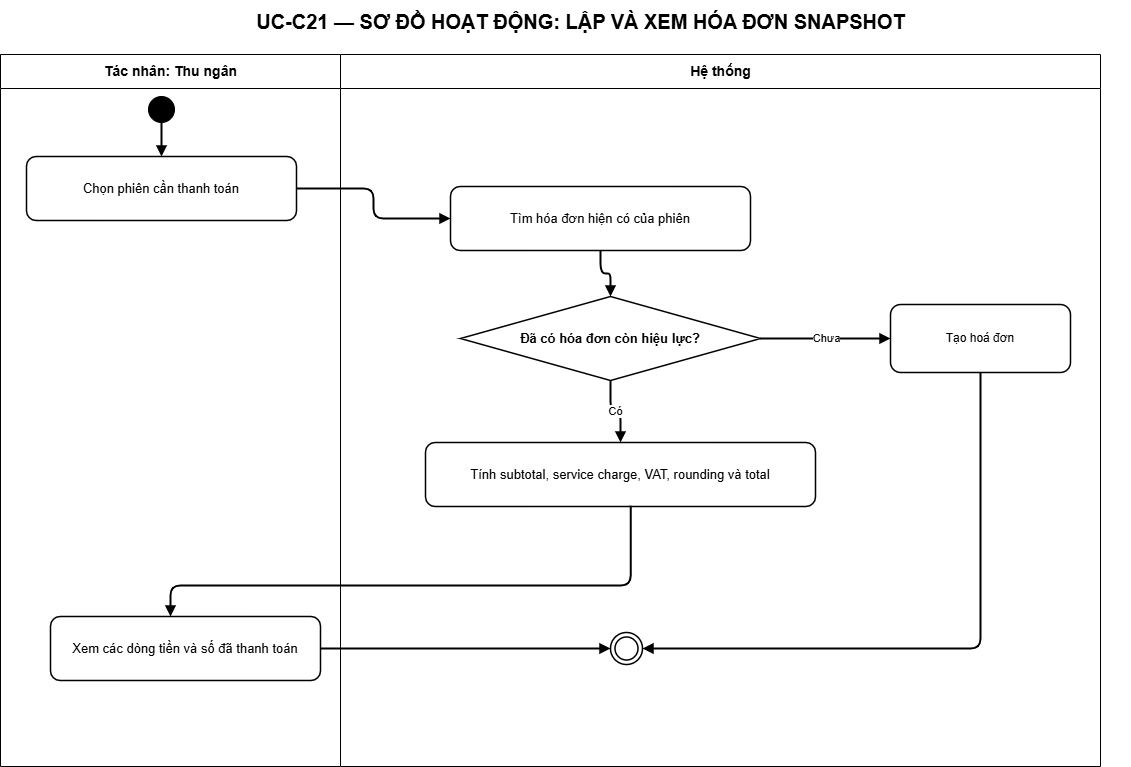

The diagram above was exported from draw.io. Its source (the exported page's mxGraphModel, read from the mxfile embedded in the PNG):
<mxGraphModel dx="1253" dy="553" grid="1" gridSize="10" guides="1" tooltips="1" connect="1" arrows="1" fold="1" page="1" pageScale="1" pageWidth="1200" pageHeight="988" math="0" shadow="0">
  <root>
    <mxCell id="0" />
    <mxCell id="1" parent="0" />
    <mxCell id="title" value="UC-C21 — SƠ ĐỒ HOẠT ĐỘNG: LẬP VÀ XEM HÓA ĐƠN SNAPSHOT" style="text;html=1;align=center;verticalAlign=middle;fontSize=20;fontStyle=1;strokeColor=none;fillColor=none;fontColor=#000000;" parent="1" vertex="1">
      <mxGeometry x="50" y="14" width="1100" height="42" as="geometry" />
    </mxCell>
    <mxCell id="actor-lane" value="Tác nhân: Thu ngân" style="swimlane;html=1;horizontal=1;startSize=34;fillColor=#ffffff;swimlaneFillColor=#ffffff;strokeColor=#000000;fontColor=#000000;fontStyle=1;fontSize=14;" parent="1" vertex="1">
      <mxGeometry x="20" y="68" width="340" height="712" as="geometry" />
    </mxCell>
    <mxCell id="step-1" value="Chọn phiên cần thanh toán" style="rounded=1;whiteSpace=wrap;html=1;fillColor=#ffffff;strokeColor=#000000;strokeWidth=1.5;fontColor=#000000;fontSize=13;" parent="actor-lane" vertex="1">
      <mxGeometry x="26" y="102" width="270" height="64" as="geometry" />
    </mxCell>
    <mxCell id="step-6" value="Xem các dòng tiền và số đã thanh toán" style="rounded=1;whiteSpace=wrap;html=1;fillColor=#ffffff;strokeColor=#000000;strokeWidth=1.5;fontColor=#000000;fontSize=13;" parent="actor-lane" vertex="1">
      <mxGeometry x="50" y="562" width="270" height="64" as="geometry" />
    </mxCell>
    <mxCell id="system-lane" value="Hệ thống" style="swimlane;html=1;horizontal=1;startSize=34;fillColor=#ffffff;swimlaneFillColor=#ffffff;strokeColor=#000000;fontColor=#000000;fontStyle=1;fontSize=14;" parent="1" vertex="1">
      <mxGeometry x="360" y="68" width="760" height="712" as="geometry" />
    </mxCell>
    <mxCell id="step-2" value="Tìm hóa đơn hiện có của phiên" style="rounded=1;whiteSpace=wrap;html=1;fillColor=#ffffff;strokeColor=#000000;strokeWidth=1.5;fontColor=#000000;fontSize=13;" parent="system-lane" vertex="1">
      <mxGeometry x="110" y="132" width="300" height="64" as="geometry" />
    </mxCell>
    <mxCell id="step-3" value="Đã có hóa đơn còn hiệu lực?" style="rhombus;whiteSpace=wrap;html=1;fillColor=#ffffff;strokeColor=#000000;strokeWidth=1.5;fontColor=#000000;fontSize=13;fontStyle=1;" parent="system-lane" vertex="1">
      <mxGeometry x="120" y="242" width="300" height="84" as="geometry" />
    </mxCell>
    <mxCell id="edge-3" value="" style="edgeStyle=orthogonalEdgeStyle;rounded=1;orthogonalLoop=1;jettySize=auto;html=1;endArrow=block;endFill=1;strokeWidth=2" parent="system-lane" source="step-2" target="step-3" edge="1">
      <mxGeometry relative="1" as="geometry" />
    </mxCell>
    <mxCell id="alternate-3" value="Tạo hoá đơn" style="rounded=1;whiteSpace=wrap;html=1;fillColor=#ffffff;strokeColor=#000000;strokeWidth=1.5;fontColor=#000000;fontSize=12;" parent="system-lane" vertex="1">
      <mxGeometry x="550" y="250" width="180" height="68" as="geometry" />
    </mxCell>
    <mxCell id="edge-4" value="Chưa" style="edgeStyle=orthogonalEdgeStyle;rounded=1;orthogonalLoop=1;jettySize=auto;html=1;endArrow=block;endFill=1;strokeWidth=2" parent="system-lane" source="step-3" target="alternate-3" edge="1">
      <mxGeometry relative="1" as="geometry" />
    </mxCell>
    <mxCell id="edge-5" value="" style="edgeStyle=orthogonalEdgeStyle;rounded=1;orthogonalLoop=1;jettySize=auto;html=1;endArrow=block;endFill=1;strokeWidth=2;entryX=1;entryY=0.5;entryDx=0;entryDy=0;" parent="system-lane" source="alternate-3" target="end" edge="1">
      <mxGeometry relative="1" as="geometry">
        <mxPoint x="642.5" y="381.9999999999999" as="targetPoint" />
        <Array as="points">
          <mxPoint x="640" y="594" />
        </Array>
      </mxGeometry>
    </mxCell>
    <mxCell id="end" value="" style="ellipse;shape=doubleEllipse;html=1;aspect=fixed;fillColor=#ffffff;strokeColor=#000000;strokeWidth=1.5;" parent="system-lane" vertex="1">
      <mxGeometry x="270" y="578" width="32" height="32" as="geometry" />
    </mxCell>
    <mxCell id="start" value="" style="ellipse;html=1;aspect=fixed;fillColor=#000000;strokeColor=#000000;" parent="1" vertex="1">
      <mxGeometry x="168" y="110" width="26" height="26" as="geometry" />
    </mxCell>
    <mxCell id="step-4" value="Tính subtotal, service charge, VAT, rounding và total" style="rounded=1;whiteSpace=wrap;html=1;fillColor=#ffffff;strokeColor=#000000;strokeWidth=1.5;fontColor=#000000;fontSize=13;" parent="1" vertex="1">
      <mxGeometry x="445" y="456" width="390" height="64" as="geometry" />
    </mxCell>
    <mxCell id="edge-1" value="" style="edgeStyle=orthogonalEdgeStyle;rounded=1;orthogonalLoop=1;jettySize=auto;html=1;endArrow=block;endFill=1;strokeWidth=2" parent="1" source="start" target="step-1" edge="1">
      <mxGeometry relative="1" as="geometry" />
    </mxCell>
    <mxCell id="edge-2" value="" style="edgeStyle=orthogonalEdgeStyle;rounded=1;orthogonalLoop=1;jettySize=auto;html=1;endArrow=block;endFill=1;strokeWidth=2" parent="1" source="step-1" target="step-2" edge="1">
      <mxGeometry relative="1" as="geometry" />
    </mxCell>
    <mxCell id="edge-6" value="Có" style="edgeStyle=orthogonalEdgeStyle;rounded=1;orthogonalLoop=1;jettySize=auto;html=1;endArrow=block;endFill=1;strokeWidth=2" parent="1" source="step-3" target="step-4" edge="1">
      <mxGeometry relative="1" as="geometry" />
    </mxCell>
    <mxCell id="edge-8" value="" style="edgeStyle=orthogonalEdgeStyle;rounded=1;orthogonalLoop=1;jettySize=auto;html=1;endArrow=block;endFill=1;strokeWidth=2;exitX=0.526;exitY=0.99;exitDx=0;exitDy=0;exitPerimeter=0;" parent="1" source="step-4" target="step-6" edge="1">
      <mxGeometry relative="1" as="geometry">
        <mxPoint x="445" y="598.0000000000002" as="sourcePoint" />
        <Array as="points">
          <mxPoint x="650" y="599" />
          <mxPoint x="190" y="599" />
        </Array>
      </mxGeometry>
    </mxCell>
    <mxCell id="edge-9" value="" style="edgeStyle=orthogonalEdgeStyle;rounded=1;orthogonalLoop=1;jettySize=auto;html=1;endArrow=block;endFill=1;strokeWidth=2" parent="1" source="step-6" target="end" edge="1">
      <mxGeometry relative="1" as="geometry" />
    </mxCell>
  </root>
</mxGraphModel>